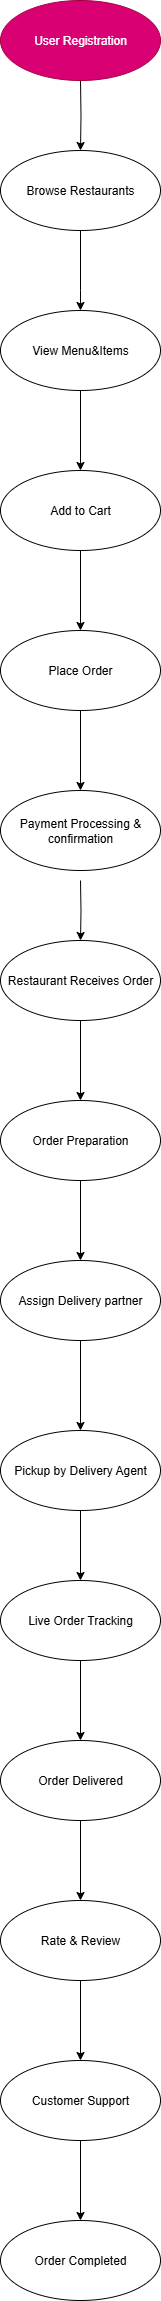

The diagram above was exported from draw.io. Its source (the exported page's mxGraphModel, read from the mxfile embedded in the PNG):
<mxGraphModel dx="4074" dy="2126" grid="1" gridSize="10" guides="1" tooltips="1" connect="1" arrows="1" fold="1" page="1" pageScale="1" pageWidth="850" pageHeight="1100" background="light-dark(#FFFFFF,#EEE1F4)" math="0" shadow="0">
  <root>
    <mxCell id="0" />
    <mxCell id="1" parent="0" />
    <mxCell id="9gxzJTW6FomkdLzhxP9M-17" value="" style="edgeStyle=orthogonalEdgeStyle;rounded=0;orthogonalLoop=1;jettySize=auto;html=1;strokeColor=light-dark(#000000,#000000);" edge="1" parent="1" target="9gxzJTW6FomkdLzhxP9M-2">
      <mxGeometry relative="1" as="geometry">
        <mxPoint x="400" y="160" as="sourcePoint" />
      </mxGeometry>
    </mxCell>
    <mxCell id="9gxzJTW6FomkdLzhxP9M-1" value="User Registration" style="ellipse;whiteSpace=wrap;html=1;fillColor=light-dark(#D80073,#66FFFF);fontColor=#ffffff;strokeColor=#A50040;" vertex="1" parent="1">
      <mxGeometry x="320" y="80" width="160" height="80" as="geometry" />
    </mxCell>
    <mxCell id="9gxzJTW6FomkdLzhxP9M-18" value="" style="edgeStyle=orthogonalEdgeStyle;rounded=0;orthogonalLoop=1;jettySize=auto;html=1;strokeColor=light-dark(#000000,#191919);entryX=0.5;entryY=0;entryDx=0;entryDy=0;" edge="1" parent="1" source="9gxzJTW6FomkdLzhxP9M-2" target="9gxzJTW6FomkdLzhxP9M-3">
      <mxGeometry relative="1" as="geometry">
        <Array as="points">
          <mxPoint x="400" y="370" />
          <mxPoint x="400" y="370" />
        </Array>
      </mxGeometry>
    </mxCell>
    <mxCell id="9gxzJTW6FomkdLzhxP9M-2" value="&lt;font style=&quot;color: light-dark(rgb(0, 0, 0), rgb(6, 6, 6));&quot;&gt;Browse Restaurants&lt;/font&gt;" style="ellipse;whiteSpace=wrap;html=1;fillColor=light-dark(#FFFFFF,#66FFFF);" vertex="1" parent="1">
      <mxGeometry x="320" y="230" width="160" height="80" as="geometry" />
    </mxCell>
    <mxCell id="9gxzJTW6FomkdLzhxP9M-19" value="" style="edgeStyle=orthogonalEdgeStyle;rounded=0;orthogonalLoop=1;jettySize=auto;html=1;strokeColor=light-dark(#000000,#020202);exitX=0.5;exitY=1;exitDx=0;exitDy=0;" edge="1" parent="1" source="9gxzJTW6FomkdLzhxP9M-3" target="9gxzJTW6FomkdLzhxP9M-4">
      <mxGeometry relative="1" as="geometry">
        <mxPoint x="400" y="480" as="sourcePoint" />
      </mxGeometry>
    </mxCell>
    <mxCell id="9gxzJTW6FomkdLzhxP9M-3" value="&lt;font style=&quot;color: light-dark(rgb(0, 0, 0), rgb(13, 13, 13));&quot;&gt;View Menu&amp;amp;Items&lt;/font&gt;" style="ellipse;whiteSpace=wrap;html=1;fillColor=light-dark(#FFFFFF,#66FFFF);" vertex="1" parent="1">
      <mxGeometry x="320" y="390" width="160" height="80" as="geometry" />
    </mxCell>
    <mxCell id="9gxzJTW6FomkdLzhxP9M-20" value="" style="edgeStyle=orthogonalEdgeStyle;rounded=0;orthogonalLoop=1;jettySize=auto;html=1;strokeColor=light-dark(#000000,#000000);exitX=0.5;exitY=1;exitDx=0;exitDy=0;" edge="1" parent="1" source="9gxzJTW6FomkdLzhxP9M-4" target="9gxzJTW6FomkdLzhxP9M-5">
      <mxGeometry relative="1" as="geometry">
        <mxPoint x="400" y="640" as="sourcePoint" />
      </mxGeometry>
    </mxCell>
    <mxCell id="9gxzJTW6FomkdLzhxP9M-4" value="&lt;font style=&quot;color: light-dark(rgb(0, 0, 0), rgb(13, 13, 13));&quot;&gt;Add to Cart&lt;/font&gt;" style="ellipse;whiteSpace=wrap;html=1;fillColor=light-dark(#FFFFFF,#66FFFF);" vertex="1" parent="1">
      <mxGeometry x="320" y="550" width="160" height="80" as="geometry" />
    </mxCell>
    <mxCell id="9gxzJTW6FomkdLzhxP9M-21" value="" style="edgeStyle=orthogonalEdgeStyle;rounded=0;orthogonalLoop=1;jettySize=auto;html=1;strokeColor=light-dark(#000000,#0C0C0C);" edge="1" parent="1" source="9gxzJTW6FomkdLzhxP9M-5" target="9gxzJTW6FomkdLzhxP9M-6">
      <mxGeometry relative="1" as="geometry" />
    </mxCell>
    <mxCell id="9gxzJTW6FomkdLzhxP9M-5" value="&lt;font style=&quot;color: light-dark(rgb(0, 0, 0), rgb(0, 0, 0));&quot;&gt;Place Order&lt;/font&gt;" style="ellipse;whiteSpace=wrap;html=1;strokeColor=light-dark(#000000,#66FFFF);fillColor=light-dark(#FFFFFF,#66FFFF);" vertex="1" parent="1">
      <mxGeometry x="320" y="710" width="160" height="80" as="geometry" />
    </mxCell>
    <mxCell id="9gxzJTW6FomkdLzhxP9M-22" value="" style="edgeStyle=orthogonalEdgeStyle;rounded=0;orthogonalLoop=1;jettySize=auto;html=1;strokeColor=light-dark(#000000,#040404);" edge="1" parent="1" target="9gxzJTW6FomkdLzhxP9M-7">
      <mxGeometry relative="1" as="geometry">
        <mxPoint x="400" y="960" as="sourcePoint" />
      </mxGeometry>
    </mxCell>
    <mxCell id="9gxzJTW6FomkdLzhxP9M-6" value="&lt;font style=&quot;color: light-dark(rgb(0, 0, 0), rgb(3, 3, 3));&quot;&gt;Payment Processing &amp;amp; confirmation&lt;/font&gt;" style="ellipse;whiteSpace=wrap;html=1;fillColor=light-dark(#FFFFFF,#66FFFF);" vertex="1" parent="1">
      <mxGeometry x="320" y="870" width="160" height="80" as="geometry" />
    </mxCell>
    <mxCell id="9gxzJTW6FomkdLzhxP9M-23" value="" style="edgeStyle=orthogonalEdgeStyle;rounded=0;orthogonalLoop=1;jettySize=auto;html=1;strokeColor=light-dark(#000000,#0A0A0A);" edge="1" parent="1" source="9gxzJTW6FomkdLzhxP9M-7" target="9gxzJTW6FomkdLzhxP9M-8">
      <mxGeometry relative="1" as="geometry" />
    </mxCell>
    <mxCell id="9gxzJTW6FomkdLzhxP9M-7" value="&lt;font style=&quot;color: light-dark(rgb(0, 0, 0), rgb(3, 3, 3));&quot;&gt;Restaurant Receives Order&lt;/font&gt;" style="ellipse;whiteSpace=wrap;html=1;fillColor=light-dark(#FFFFFF,#66FFFF);" vertex="1" parent="1">
      <mxGeometry x="320" y="1020" width="160" height="80" as="geometry" />
    </mxCell>
    <mxCell id="9gxzJTW6FomkdLzhxP9M-24" value="" style="edgeStyle=orthogonalEdgeStyle;rounded=0;orthogonalLoop=1;jettySize=auto;html=1;strokeColor=light-dark(#000000,#0C0C0C);" edge="1" parent="1" source="9gxzJTW6FomkdLzhxP9M-8" target="9gxzJTW6FomkdLzhxP9M-9">
      <mxGeometry relative="1" as="geometry" />
    </mxCell>
    <mxCell id="9gxzJTW6FomkdLzhxP9M-8" value="&lt;font style=&quot;color: light-dark(rgb(0, 0, 0), rgb(8, 8, 8));&quot;&gt;Order Preparation&lt;/font&gt;" style="ellipse;whiteSpace=wrap;html=1;fillColor=light-dark(#FFFFFF,#66FFFF);" vertex="1" parent="1">
      <mxGeometry x="320" y="1180" width="160" height="80" as="geometry" />
    </mxCell>
    <mxCell id="9gxzJTW6FomkdLzhxP9M-25" value="" style="edgeStyle=orthogonalEdgeStyle;rounded=0;orthogonalLoop=1;jettySize=auto;html=1;strokeColor=light-dark(#000000,#000000);" edge="1" parent="1" source="9gxzJTW6FomkdLzhxP9M-9" target="9gxzJTW6FomkdLzhxP9M-10">
      <mxGeometry relative="1" as="geometry" />
    </mxCell>
    <mxCell id="9gxzJTW6FomkdLzhxP9M-9" value="&lt;font style=&quot;color: light-dark(rgb(0, 0, 0), rgb(0, 0, 0));&quot;&gt;Assign Delivery partner&lt;/font&gt;" style="ellipse;whiteSpace=wrap;html=1;fillColor=light-dark(#FFFFFF,#66FFFF);" vertex="1" parent="1">
      <mxGeometry x="320" y="1340" width="160" height="80" as="geometry" />
    </mxCell>
    <mxCell id="9gxzJTW6FomkdLzhxP9M-26" value="" style="edgeStyle=orthogonalEdgeStyle;rounded=0;orthogonalLoop=1;jettySize=auto;html=1;strokeColor=light-dark(#000000,#020202);" edge="1" parent="1" source="9gxzJTW6FomkdLzhxP9M-10" target="9gxzJTW6FomkdLzhxP9M-16">
      <mxGeometry relative="1" as="geometry" />
    </mxCell>
    <mxCell id="9gxzJTW6FomkdLzhxP9M-10" value="&lt;font style=&quot;color: light-dark(rgb(0, 0, 0), rgb(6, 6, 6));&quot;&gt;Pickup by Delivery Agent&lt;/font&gt;" style="ellipse;whiteSpace=wrap;html=1;fillColor=light-dark(#FFFFFF,#66FFFF);" vertex="1" parent="1">
      <mxGeometry x="320" y="1510" width="160" height="80" as="geometry" />
    </mxCell>
    <mxCell id="9gxzJTW6FomkdLzhxP9M-12" value="&lt;font style=&quot;color: light-dark(rgb(0, 0, 0), rgb(0, 0, 0));&quot;&gt;Order Completed&lt;/font&gt;" style="ellipse;whiteSpace=wrap;html=1;fillColor=light-dark(#FFFFFF,#66FFFF);" vertex="1" parent="1">
      <mxGeometry x="320" y="2300" width="160" height="80" as="geometry" />
    </mxCell>
    <mxCell id="9gxzJTW6FomkdLzhxP9M-30" value="" style="edgeStyle=orthogonalEdgeStyle;rounded=0;orthogonalLoop=1;jettySize=auto;html=1;strokeColor=light-dark(#000000,#020202);" edge="1" parent="1" source="9gxzJTW6FomkdLzhxP9M-13" target="9gxzJTW6FomkdLzhxP9M-12">
      <mxGeometry relative="1" as="geometry" />
    </mxCell>
    <mxCell id="9gxzJTW6FomkdLzhxP9M-13" value="&lt;font style=&quot;color: light-dark(rgb(0, 0, 0), rgb(6, 6, 6));&quot;&gt;Customer Support&lt;/font&gt;" style="ellipse;whiteSpace=wrap;html=1;fillColor=light-dark(#FFFFFF,#66FFFF);" vertex="1" parent="1">
      <mxGeometry x="320" y="2140" width="160" height="80" as="geometry" />
    </mxCell>
    <mxCell id="9gxzJTW6FomkdLzhxP9M-29" value="" style="edgeStyle=orthogonalEdgeStyle;rounded=0;orthogonalLoop=1;jettySize=auto;html=1;strokeColor=light-dark(#000000,#000000);" edge="1" parent="1" source="9gxzJTW6FomkdLzhxP9M-14" target="9gxzJTW6FomkdLzhxP9M-13">
      <mxGeometry relative="1" as="geometry" />
    </mxCell>
    <mxCell id="9gxzJTW6FomkdLzhxP9M-14" value="&lt;font style=&quot;color: light-dark(rgb(0, 0, 0), rgb(8, 8, 8));&quot;&gt;Rate &amp;amp; Review&lt;/font&gt;" style="ellipse;whiteSpace=wrap;html=1;fillColor=light-dark(#FFFFFF,#66FFFF);" vertex="1" parent="1">
      <mxGeometry x="320" y="1980" width="160" height="80" as="geometry" />
    </mxCell>
    <mxCell id="9gxzJTW6FomkdLzhxP9M-28" value="" style="edgeStyle=orthogonalEdgeStyle;rounded=0;orthogonalLoop=1;jettySize=auto;html=1;strokeColor=light-dark(#000000,#0A0A0A);" edge="1" parent="1" source="9gxzJTW6FomkdLzhxP9M-15" target="9gxzJTW6FomkdLzhxP9M-14">
      <mxGeometry relative="1" as="geometry" />
    </mxCell>
    <mxCell id="9gxzJTW6FomkdLzhxP9M-15" value="&lt;font style=&quot;color: light-dark(rgb(0, 0, 0), rgb(0, 0, 0));&quot;&gt;Order Delivered&lt;/font&gt;" style="ellipse;whiteSpace=wrap;html=1;fillColor=light-dark(#FFFFFF,#66FFFF);" vertex="1" parent="1">
      <mxGeometry x="320" y="1820" width="160" height="80" as="geometry" />
    </mxCell>
    <mxCell id="9gxzJTW6FomkdLzhxP9M-27" value="" style="edgeStyle=orthogonalEdgeStyle;rounded=0;orthogonalLoop=1;jettySize=auto;html=1;strokeColor=light-dark(#000000,#0F0F0F);" edge="1" parent="1" source="9gxzJTW6FomkdLzhxP9M-16" target="9gxzJTW6FomkdLzhxP9M-15">
      <mxGeometry relative="1" as="geometry" />
    </mxCell>
    <mxCell id="9gxzJTW6FomkdLzhxP9M-16" value="&lt;font style=&quot;color: light-dark(rgb(0, 0, 0), rgb(6, 6, 6));&quot;&gt;Live Order Tracking&lt;/font&gt;" style="ellipse;whiteSpace=wrap;html=1;fillColor=light-dark(#FFFFFF,#66FFFF);" vertex="1" parent="1">
      <mxGeometry x="320" y="1660" width="160" height="80" as="geometry" />
    </mxCell>
  </root>
</mxGraphModel>